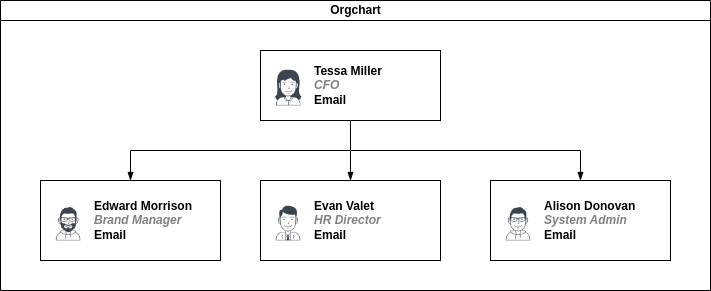

The diagram above was exported from draw.io. Its source (the exported page's mxGraphModel, read from the mxfile embedded in the PNG):
<mxGraphModel dx="1112" dy="517" grid="1" gridSize="10" guides="1" tooltips="1" connect="1" arrows="1" fold="1" page="1" pageScale="1" pageWidth="827" pageHeight="1169" math="0" shadow="0">
  <root>
    <mxCell id="0" />
    <mxCell id="1" parent="0" />
    <mxCell id="dNxyNK7c78bLwvsdeMH5-11" value="Orgchart" style="swimlane;html=1;startSize=20;horizontal=1;containerType=tree;glass=0;" parent="1" vertex="1">
      <mxGeometry x="40" y="80" width="710" height="290" as="geometry" />
    </mxCell>
    <UserObject label="%name%&lt;br&gt;&lt;i style=&quot;color: gray&quot;&gt;%position%&lt;/i&gt;&lt;br&gt;&lt;a href=&quot;mailto:%email%&quot;&gt;Email&lt;/a&gt;" name="Tessa Miller" position="CFO" location="Office 1" email="me@example.com" placeholders="1" link="https://www.draw.io" id="dNxyNK7c78bLwvsdeMH5-12">
      <mxCell style="label;image=https://cdn3.iconfinder.com/data/icons/user-avatars-1/512/users-3-128.png;whiteSpace=wrap;html=1;rounded=0;glass=0;treeMoving=1;treeFolding=1;" parent="dNxyNK7c78bLwvsdeMH5-11" vertex="1">
        <mxGeometry x="260" y="50" width="180" height="70" as="geometry" />
      </mxCell>
    </UserObject>
    <mxCell id="dNxyNK7c78bLwvsdeMH5-13" value="" style="endArrow=blockThin;endFill=1;fontSize=11;edgeStyle=elbowEdgeStyle;elbow=vertical;rounded=0;" parent="dNxyNK7c78bLwvsdeMH5-11" source="dNxyNK7c78bLwvsdeMH5-12" target="dNxyNK7c78bLwvsdeMH5-14" edge="1">
      <mxGeometry relative="1" as="geometry" />
    </mxCell>
    <UserObject label="%name%&lt;br&gt;&lt;i style=&quot;color: gray&quot;&gt;%position%&lt;/i&gt;&lt;br&gt;&lt;a href=&quot;mailto:%email%&quot;&gt;Email&lt;/a&gt;" name="Edward Morrison" position="Brand Manager" location="Office 2" email="me@example.com" placeholders="1" link="https://www.draw.io" id="dNxyNK7c78bLwvsdeMH5-14">
      <mxCell style="label;image=https://cdn3.iconfinder.com/data/icons/user-avatars-1/512/users-10-3-128.png;whiteSpace=wrap;html=1;rounded=0;glass=0;treeFolding=1;treeMoving=1;" parent="dNxyNK7c78bLwvsdeMH5-11" vertex="1">
        <mxGeometry x="40" y="180" width="180" height="80" as="geometry" />
      </mxCell>
    </UserObject>
    <mxCell id="dNxyNK7c78bLwvsdeMH5-15" value="" style="endArrow=blockThin;endFill=1;fontSize=11;edgeStyle=elbowEdgeStyle;elbow=vertical;rounded=0;" parent="dNxyNK7c78bLwvsdeMH5-11" source="dNxyNK7c78bLwvsdeMH5-12" target="dNxyNK7c78bLwvsdeMH5-16" edge="1">
      <mxGeometry relative="1" as="geometry" />
    </mxCell>
    <UserObject label="%name%&lt;br&gt;&lt;i style=&quot;color: gray&quot;&gt;%position%&lt;/i&gt;&lt;br&gt;&lt;a href=&quot;mailto:%email%&quot;&gt;Email&lt;/a&gt;" name="Evan Valet" position="HR Director" location="Office 4" email="me@example.com" placeholders="1" link="https://www.draw.io" id="dNxyNK7c78bLwvsdeMH5-16">
      <mxCell style="label;image=https://cdn3.iconfinder.com/data/icons/user-avatars-1/512/users-9-2-128.png;whiteSpace=wrap;html=1;rounded=0;glass=0;treeFolding=1;treeMoving=1;" parent="dNxyNK7c78bLwvsdeMH5-11" vertex="1">
        <mxGeometry x="260" y="180" width="180" height="80" as="geometry" />
      </mxCell>
    </UserObject>
    <mxCell id="dNxyNK7c78bLwvsdeMH5-17" value="" style="endArrow=blockThin;endFill=1;fontSize=11;edgeStyle=elbowEdgeStyle;elbow=vertical;rounded=0;" parent="dNxyNK7c78bLwvsdeMH5-11" source="dNxyNK7c78bLwvsdeMH5-12" target="dNxyNK7c78bLwvsdeMH5-18" edge="1">
      <mxGeometry relative="1" as="geometry" />
    </mxCell>
    <UserObject label="%name%&lt;br&gt;&lt;i style=&quot;color: gray&quot;&gt;%position%&lt;/i&gt;&lt;br&gt;&lt;a href=&quot;mailto:%email%&quot;&gt;Email&lt;/a&gt;" name="Alison Donovan" position="System Admin" location="Office 3" email="me@example.com" placeholders="1" link="https://www.draw.io" id="dNxyNK7c78bLwvsdeMH5-18">
      <mxCell style="label;image=https://cdn3.iconfinder.com/data/icons/user-avatars-1/512/users-2-128.png;whiteSpace=wrap;html=1;rounded=0;glass=0;" parent="dNxyNK7c78bLwvsdeMH5-11" vertex="1">
        <mxGeometry x="490" y="180" width="180" height="80" as="geometry" />
      </mxCell>
    </UserObject>
  </root>
</mxGraphModel>